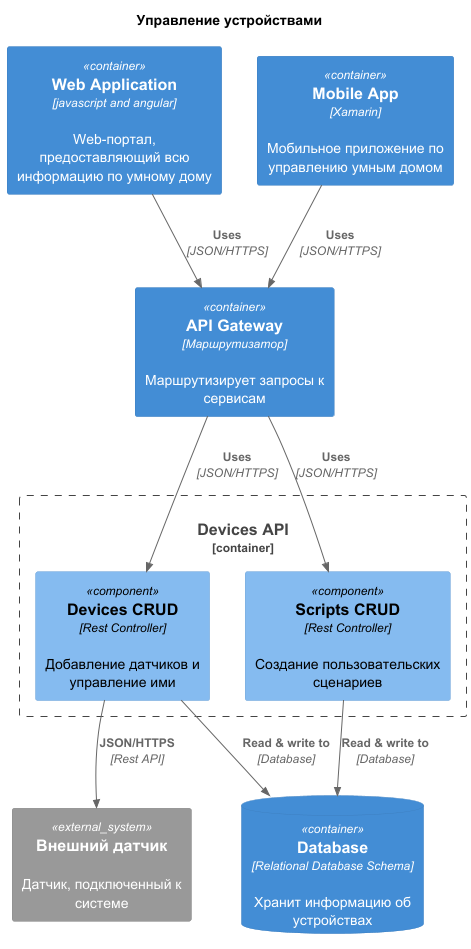

The diagram above was rendered by PlantUML. Its source (embedded in the PNG):
@startuml
title Управление устройствами

top to bottom direction

!define RELATIVE_INCLUDE .
!include C4_templates/C4_Component.puml

Container(webapp, "Web Application", "javascript and angular", "Web-портал, предоставляющий всю информацию по умному дому")
Container(mobapp, "Mobile App", "Xamarin", "Мобильное приложение по управлению умным домом")
Container(gateway, "API Gateway", "Маршрутизатор", "Маршрутизирует запросы к сервисам")
ContainerDb(db, "Database", "Relational Database Schema", "Хранит информацию об устройствах")
System_Ext(sensor, "Внешний датчик", "Датчик, подключенный к системе")

Container_Boundary(api, "Devices API") {
    Component(devices, "Devices CRUD", "Rest Controller", "Добавление датчиков и управление ими")
    Component(scripts, "Scripts CRUD", "Rest Controller", "Создание пользовательских сценариев")
    Rel(devices, db, "Read & write to", "Database")
    Rel(scripts, db, "Read & write to", "Database")
    Rel(devices, sensor, "JSON/HTTPS", "Rest API")
}

Rel(webapp, gateway, "Uses", "JSON/HTTPS")
Rel(mobapp, gateway, "Uses", "JSON/HTTPS")
Rel(gateway, devices, "Uses", "JSON/HTTPS")
Rel(gateway, scripts, "Uses", "JSON/HTTPS")

@enduml